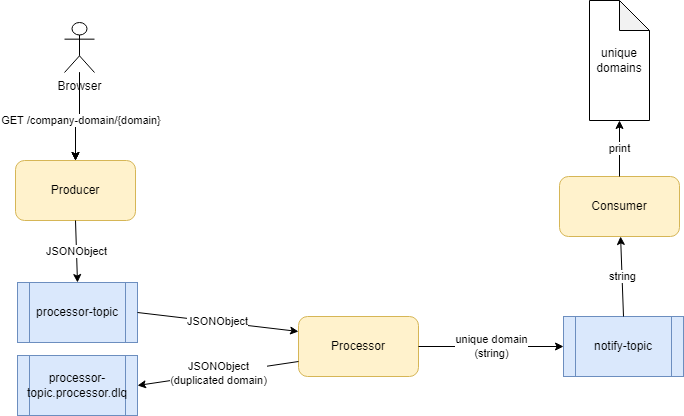

The diagram above was exported from draw.io. Its source (the exported page's mxGraphModel, read from the mxfile embedded in the PNG):
<mxGraphModel dx="1038" dy="513" grid="0" gridSize="10" guides="1" tooltips="1" connect="1" arrows="1" fold="1" page="1" pageScale="1" pageWidth="850" pageHeight="1100" math="0" shadow="0">
  <root>
    <mxCell id="0" />
    <mxCell id="1" parent="0" />
    <mxCell id="2" value="Producer" style="rounded=1;whiteSpace=wrap;html=1;fillColor=#fff2cc;strokeColor=#d6b656;" vertex="1" parent="1">
      <mxGeometry x="193" y="231" width="120" height="60" as="geometry" />
    </mxCell>
    <mxCell id="3" value="" style="edgeStyle=orthogonalEdgeStyle;rounded=0;orthogonalLoop=1;jettySize=auto;html=1;" edge="1" source="7" target="2" parent="1">
      <mxGeometry relative="1" as="geometry" />
    </mxCell>
    <mxCell id="4" value="" style="edgeStyle=orthogonalEdgeStyle;rounded=0;orthogonalLoop=1;jettySize=auto;html=1;" edge="1" source="7" target="2" parent="1">
      <mxGeometry relative="1" as="geometry" />
    </mxCell>
    <mxCell id="5" value="" style="edgeStyle=orthogonalEdgeStyle;rounded=0;orthogonalLoop=1;jettySize=auto;html=1;" edge="1" source="7" target="2" parent="1">
      <mxGeometry relative="1" as="geometry" />
    </mxCell>
    <mxCell id="6" value="GET /company-domain/{domain}&amp;nbsp;" style="edgeLabel;html=1;align=center;verticalAlign=middle;resizable=0;points=[];" vertex="1" connectable="0" parent="5">
      <mxGeometry x="-0.0069" relative="1" as="geometry">
        <mxPoint x="4" y="3" as="offset" />
      </mxGeometry>
    </mxCell>
    <mxCell id="7" value="Browser" style="shape=umlActor;verticalLabelPosition=bottom;verticalAlign=top;html=1;outlineConnect=0;" vertex="1" parent="1">
      <mxGeometry x="242" y="93" width="30" height="50" as="geometry" />
    </mxCell>
    <mxCell id="8" value="processor-topic" style="shape=process;whiteSpace=wrap;html=1;backgroundOutline=1;fillColor=#dae8fc;strokeColor=#6c8ebf;" vertex="1" parent="1">
      <mxGeometry x="195" y="353" width="120" height="60" as="geometry" />
    </mxCell>
    <mxCell id="9" value="JSONObject" style="endArrow=classic;html=1;rounded=0;exitX=0.5;exitY=1;exitDx=0;exitDy=0;entryX=0.5;entryY=0;entryDx=0;entryDy=0;" edge="1" source="2" target="8" parent="1">
      <mxGeometry width="50" height="50" relative="1" as="geometry">
        <mxPoint x="405" y="355" as="sourcePoint" />
        <mxPoint x="455" y="305" as="targetPoint" />
      </mxGeometry>
    </mxCell>
    <mxCell id="10" value="Processor" style="rounded=1;whiteSpace=wrap;html=1;fillColor=#fff2cc;strokeColor=#d6b656;" vertex="1" parent="1">
      <mxGeometry x="476" y="387" width="120" height="60" as="geometry" />
    </mxCell>
    <mxCell id="11" value="JSONObject" style="endArrow=classic;html=1;rounded=0;exitX=1;exitY=0.5;exitDx=0;exitDy=0;entryX=0;entryY=0.25;entryDx=0;entryDy=0;" edge="1" source="8" target="10" parent="1">
      <mxGeometry width="50" height="50" relative="1" as="geometry">
        <mxPoint x="617" y="390" as="sourcePoint" />
        <mxPoint x="667" y="340" as="targetPoint" />
      </mxGeometry>
    </mxCell>
    <mxCell id="12" value="notify-topic" style="shape=process;whiteSpace=wrap;html=1;backgroundOutline=1;fillColor=#dae8fc;strokeColor=#6c8ebf;" vertex="1" parent="1">
      <mxGeometry x="741" y="387" width="120" height="60" as="geometry" />
    </mxCell>
    <mxCell id="13" value="Consumer" style="rounded=1;whiteSpace=wrap;html=1;fillColor=#fff2cc;strokeColor=#d6b656;" vertex="1" parent="1">
      <mxGeometry x="737" y="247" width="120" height="60" as="geometry" />
    </mxCell>
    <mxCell id="14" value="unique domain&lt;br&gt;(string)" style="endArrow=classic;html=1;rounded=0;exitX=1;exitY=0.5;exitDx=0;exitDy=0;entryX=0;entryY=0.5;entryDx=0;entryDy=0;" edge="1" source="10" target="12" parent="1">
      <mxGeometry width="50" height="50" relative="1" as="geometry">
        <mxPoint x="657" y="470" as="sourcePoint" />
        <mxPoint x="707" y="420" as="targetPoint" />
      </mxGeometry>
    </mxCell>
    <mxCell id="15" value="string" style="endArrow=classic;html=1;rounded=0;exitX=0.5;exitY=0;exitDx=0;exitDy=0;" edge="1" source="12" target="13" parent="1">
      <mxGeometry width="50" height="50" relative="1" as="geometry">
        <mxPoint x="717" y="330" as="sourcePoint" />
        <mxPoint x="767" y="280" as="targetPoint" />
      </mxGeometry>
    </mxCell>
    <mxCell id="16" value="unique domains" style="shape=note;whiteSpace=wrap;html=1;backgroundOutline=1;darkOpacity=0.05;" vertex="1" parent="1">
      <mxGeometry x="767" y="71" width="60" height="120" as="geometry" />
    </mxCell>
    <mxCell id="17" value="print" style="endArrow=classic;html=1;rounded=0;exitX=0.5;exitY=0;exitDx=0;exitDy=0;entryX=0.5;entryY=1;entryDx=0;entryDy=0;entryPerimeter=0;" edge="1" source="13" target="16" parent="1">
      <mxGeometry width="50" height="50" relative="1" as="geometry">
        <mxPoint x="787" y="370" as="sourcePoint" />
        <mxPoint x="758" y="183" as="targetPoint" />
      </mxGeometry>
    </mxCell>
    <mxCell id="18" value="processor-topic.processor.dlq" style="shape=process;whiteSpace=wrap;html=1;backgroundOutline=1;fillColor=#dae8fc;strokeColor=#6c8ebf;" vertex="1" parent="1">
      <mxGeometry x="195" y="426" width="120" height="60" as="geometry" />
    </mxCell>
    <mxCell id="19" value="JSONObject&lt;br&gt;(duplicated domain)" style="endArrow=classic;html=1;rounded=0;exitX=0;exitY=0.75;exitDx=0;exitDy=0;entryX=1;entryY=0.5;entryDx=0;entryDy=0;" edge="1" source="10" target="18" parent="1">
      <mxGeometry width="50" height="50" relative="1" as="geometry">
        <mxPoint x="541" y="234" as="sourcePoint" />
        <mxPoint x="591" y="184" as="targetPoint" />
      </mxGeometry>
    </mxCell>
  </root>
</mxGraphModel>